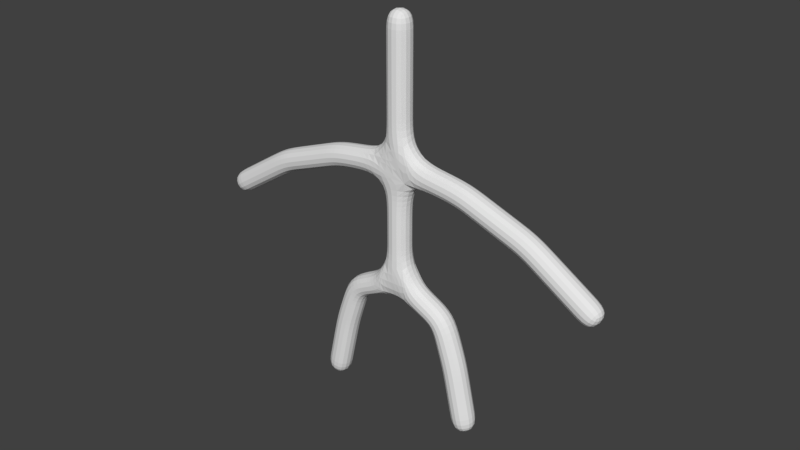 # Source: Monster_Generator.blend  (saved by Blender 2.79.0; exported with 4.5.12 LTS)
import bpy
from mathutils import Matrix  # noqa: F401  (used for matrix-valued properties, if any)

bpy.ops.wm.read_factory_settings(use_empty=True)
scene = bpy.context.scene
scene.name = 'Scene'

# ---- collections
col_collection_1 = bpy.data.collections.new('Collection 1'); scene.collection.children.link(col_collection_1)

# ---- world
world_world = bpy.data.worlds.new('World'); scene.world = world_world
world_world.color = (0.05088, 0.05088, 0.05088)
world_world.use_sun_shadow = False
world_world.sun_shadow_jitter_overblur = 0.0
world_world.cycles.sampling_method = 'MANUAL'

# ---- meshes
me_monstre_002 = bpy.data.meshes.new('Monstre.002')
me_monstre_002.from_pydata([(4.338, 0.0, 0.7185), (2.841, 0.0, 1.682), (1.435, 0.0, 2.205), (1.047, 0.0, -0.5149), (1.345, 0.0, -1.397), (1.654, 0.0, -2.795), (0.0, 0.0, 0.0), (-4.338, 0.0, 0.7185), (-2.841, 0.0, 1.682), (-1.435, 0.0, 2.205), (0.0, 0.0, 2.418), (0.0, 0.0, 1.244), (-1.047, 0.0, -0.5149), (-1.345, 0.0, -1.397), (-1.654, 0.0, -2.795), (0.0, 0.0, 5.322)], [(1, 0), (2, 1), (10, 2), (11, 10), (6, 11), (3, 6), (4, 3), (5, 4), (10, 15), (8, 7), (9, 8), (10, 9), (12, 6), (13, 12), (14, 13)], [])
me_monstre_002.use_remesh_preserve_volume = False
me_monstre_002.use_remesh_preserve_attributes = False
me_monstre_002.use_mirror_vertex_groups = False
me_monstre_002.update()
arm_02_01 = bpy.data.armatures.new('02_01')  # bones are not reproduced
arm_monstre_002 = bpy.data.armatures.new('Monstre.002')  # bones are not reproduced

# ---- objects
ob_02_01 = bpy.data.objects.new('02_01', arm_02_01)
ob_monstre = bpy.data.objects.new('Monstre', arm_monstre_002)
ob_monstre_001 = bpy.data.objects.new('Monstre.001', me_monstre_002)

# ---- transforms, parenting, visibility, modifiers, constraints
ob_02_01.location = (0.0, 0.0, 0.0)
ob_02_01.lineart.crease_threshold = 0.0
ob_monstre.location = (0.0, 0.0, 0.0)
ob_monstre.show_in_front = True
ob_monstre.lineart.crease_threshold = 0.0
ob_monstre_001.parent = ob_monstre
ob_monstre_001.location = (0.0, 0.0, 0.0)
ob_monstre_001.lineart.crease_threshold = 0.0
_vg = ob_monstre_001.vertex_groups.new(name='Bone.04')
_vg.add([6, 11], 1.0, 'REPLACE')
_vg = ob_monstre_001.vertex_groups.new(name='Bone.03')
_vg.add([10, 11], 1.0, 'REPLACE')
_vg = ob_monstre_001.vertex_groups.new(name='Bone.02')
_vg.add([2, 10], 1.0, 'REPLACE')
_vg = ob_monstre_001.vertex_groups.new(name='Bone.01')
_vg.add([1, 2], 1.0, 'REPLACE')
_vg = ob_monstre_001.vertex_groups.new(name='Bone.00')
_vg.add([0, 1], 1.0, 'REPLACE')
_vg = ob_monstre_001.vertex_groups.new(name='Bone.08')
_vg.add([10, 15], 1.0, 'REPLACE')
_vg = ob_monstre_001.vertex_groups.new(name='Bone.11')
_vg.add([9, 10], 1.0, 'REPLACE')
_vg = ob_monstre_001.vertex_groups.new(name='Bone.10')
_vg.add([8, 9], 1.0, 'REPLACE')
_vg = ob_monstre_001.vertex_groups.new(name='Bone.09')
_vg.add([7, 8], 1.0, 'REPLACE')
_vg = ob_monstre_001.vertex_groups.new(name='Bone.05')
_vg.add([3, 6], 1.0, 'REPLACE')
_vg = ob_monstre_001.vertex_groups.new(name='Bone.06')
_vg.add([3, 4], 1.0, 'REPLACE')
_vg = ob_monstre_001.vertex_groups.new(name='Bone.07')
_vg.add([4, 5], 1.0, 'REPLACE')
_vg = ob_monstre_001.vertex_groups.new(name='Bone.12')
_vg.add([6, 12], 1.0, 'REPLACE')
_vg = ob_monstre_001.vertex_groups.new(name='Bone.13')
_vg.add([12, 13], 1.0, 'REPLACE')
_vg = ob_monstre_001.vertex_groups.new(name='Bone.14')
_vg.add([13, 14], 1.0, 'REPLACE')
_m = ob_monstre_001.modifiers.new('Skin', 'SKIN')
_m = ob_monstre_001.modifiers.new('Armature', 'ARMATURE')
_m.object = ob_monstre
_m.use_deform_preserve_volume = True
_m = ob_monstre_001.modifiers.new('Subsurf', 'SUBSURF')
_m.uv_smooth = 'PRESERVE_CORNERS'
_m.quality = 2
_m.levels = 3
_m.show_only_control_edges = False

# ---- collection membership
col_collection_1.objects.link(ob_02_01)
col_collection_1.objects.link(ob_monstre)
col_collection_1.objects.link(ob_monstre_001)

# ---- scene / render settings (as saved in the file)
scene.frame_start = 1; scene.frame_end = 80; scene.frame_set(80)
scene.render.engine = 'BLENDER_EEVEE_NEXT'
scene.render.resolution_percentage = 50
scene.render.fps = 60
scene.render.dither_intensity = 0.0
scene.cycles.use_denoising = False
scene.cycles.samples = 128
scene.cycles.sampling_pattern = 'TABULATED_SOBOL'
scene.cycles.use_adaptive_sampling = False
scene.cycles.use_light_tree = False
scene.cycles.blur_glossy = 0.0
scene.cycles.sample_clamp_indirect = 0.0
scene.view_settings.view_transform = 'Standard'
bpy.context.view_layer.update()

# ---- added for rendering (the .blend has no active camera and no usable light): camera, sun
cam_auto = bpy.data.cameras.new('AutoCamera')
cam_auto.lens = 50.0
cam_auto.sensor_width = 36.0
cam_auto.clip_end = 1000.0
ob_auto_camera = bpy.data.objects.new('AutoCamera', cam_auto)
scene.collection.objects.link(ob_auto_camera)
ob_auto_camera.location = (11.7837, -14.1405, 10.5826)
ob_auto_camera.rotation_euler = (1.09748, -7.21219e-08, 0.694738)
scene.camera = ob_auto_camera
light_auto_sun = bpy.data.lights.new('AutoSun', 'SUN')
light_auto_sun.energy = 3.0
light_auto_sun.angle = 0.0523599
ob_auto_sun = bpy.data.objects.new('AutoSun', light_auto_sun)
scene.collection.objects.link(ob_auto_sun)
ob_auto_sun.rotation_euler = (0.872665, 0.174533, 0.523599)
bpy.context.view_layer.update()
